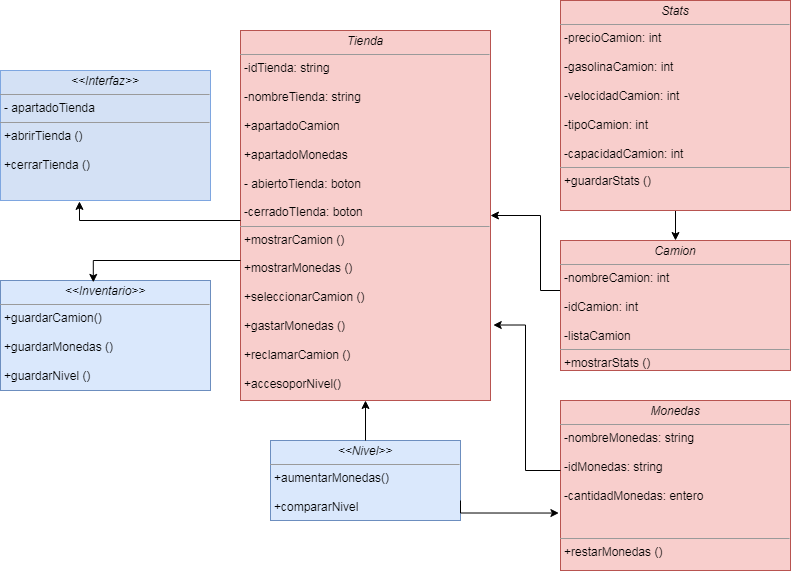

The diagram above was exported from draw.io. Its source (the exported page's mxGraphModel, read from the mxfile embedded in the PNG):
<mxGraphModel dx="990" dy="366" grid="1" gridSize="10" guides="1" tooltips="1" connect="1" arrows="1" fold="1" page="1" pageScale="1" pageWidth="850" pageHeight="1100" background="none" math="0" shadow="0">
  <root>
    <mxCell id="0" />
    <mxCell id="1" parent="0" />
    <mxCell id="4s70nqKxUEBqeMYbxSpR-3" style="edgeStyle=orthogonalEdgeStyle;rounded=0;orthogonalLoop=1;jettySize=auto;html=1;exitX=0.5;exitY=1;exitDx=0;exitDy=0;" parent="1" edge="1">
      <mxGeometry relative="1" as="geometry">
        <mxPoint x="105" y="300" as="sourcePoint" />
        <mxPoint x="105" y="300" as="targetPoint" />
      </mxGeometry>
    </mxCell>
    <mxCell id="4s70nqKxUEBqeMYbxSpR-7" value="&lt;p style=&quot;margin:0px;margin-top:4px;text-align:center;&quot;&gt;&lt;i&gt;Tienda&lt;/i&gt;&lt;/p&gt;&lt;hr size=&quot;1&quot;&gt;&lt;p style=&quot;margin:0px;margin-left:4px;&quot;&gt;-idTienda: string&lt;/p&gt;&lt;p style=&quot;margin:0px;margin-left:4px;&quot;&gt;&lt;br&gt;-nombreTienda: string&lt;/p&gt;&lt;p style=&quot;margin:0px;margin-left:4px;&quot;&gt;&lt;br&gt;&lt;/p&gt;&lt;p style=&quot;margin:0px;margin-left:4px;&quot;&gt;+apartadoCamion&lt;br&gt;&lt;br&gt;&lt;/p&gt;&lt;p style=&quot;margin:0px;margin-left:4px;&quot;&gt;+apartadoMonedas&lt;/p&gt;&lt;p style=&quot;margin:0px;margin-left:4px;&quot;&gt;&lt;br&gt;&lt;/p&gt;&lt;p style=&quot;margin:0px;margin-left:4px;&quot;&gt;- abiertoTienda: boton&lt;br&gt;&lt;br&gt;-cerradoTIenda: boton&lt;/p&gt;&lt;hr size=&quot;1&quot;&gt;&lt;p style=&quot;margin:0px;margin-left:4px;&quot;&gt;&lt;span style=&quot;background-color: initial;&quot;&gt;+mostrarCamion ()&lt;/span&gt;&lt;br&gt;&lt;/p&gt;&lt;p style=&quot;margin:0px;margin-left:4px;&quot;&gt;&lt;br&gt;+mostrarMonedas ()&lt;/p&gt;&lt;p style=&quot;margin:0px;margin-left:4px;&quot;&gt;&lt;br&gt;+seleccionarCamion ()&lt;/p&gt;&lt;p style=&quot;margin:0px;margin-left:4px;&quot;&gt;&lt;br&gt;+gastarMonedas ()&lt;/p&gt;&lt;p style=&quot;margin:0px;margin-left:4px;&quot;&gt;&lt;br&gt;&lt;/p&gt;&lt;p style=&quot;margin:0px;margin-left:4px;&quot;&gt;+reclamarCamion ()&lt;/p&gt;&lt;p style=&quot;margin:0px;margin-left:4px;&quot;&gt;&amp;nbsp;&lt;br&gt;+accesoporNivel()&lt;br&gt;&lt;br&gt;&lt;span style=&quot;background-color: initial;&quot;&gt;+ bloquearCamion ()&lt;/span&gt;&lt;/p&gt;&lt;p style=&quot;margin: 0px 0px 0px 4px;&quot;&gt;&lt;br&gt;&lt;/p&gt;&lt;p style=&quot;margin:0px;margin-left:4px;&quot;&gt;&lt;br&gt;&lt;/p&gt;" style="verticalAlign=top;align=left;overflow=fill;fontSize=12;fontFamily=Helvetica;html=1;rounded=0;shadow=0;comic=0;labelBackgroundColor=none;strokeWidth=1;fillColor=#f8cecc;strokeColor=#b85450;" parent="1" vertex="1">
      <mxGeometry x="250" y="140" width="250" height="370" as="geometry" />
    </mxCell>
    <mxCell id="63-T5cZCAdnvm3QMd3Nt-23" style="edgeStyle=orthogonalEdgeStyle;rounded=0;orthogonalLoop=1;jettySize=auto;html=1;entryX=1;entryY=0.5;entryDx=0;entryDy=0;" parent="1" source="63-T5cZCAdnvm3QMd3Nt-5" target="4s70nqKxUEBqeMYbxSpR-7" edge="1">
      <mxGeometry relative="1" as="geometry">
        <Array as="points">
          <mxPoint x="550" y="400" />
          <mxPoint x="550" y="325" />
        </Array>
      </mxGeometry>
    </mxCell>
    <mxCell id="63-T5cZCAdnvm3QMd3Nt-5" value="&lt;p style=&quot;margin:0px;margin-top:4px;text-align:center;&quot;&gt;&lt;i&gt;Camion&lt;/i&gt;&lt;/p&gt;&lt;hr size=&quot;1&quot;&gt;&lt;p style=&quot;margin:0px;margin-left:4px;&quot;&gt;-nombreCamion: int&lt;br&gt;&lt;br&gt;-idCamion: int&lt;/p&gt;&lt;p style=&quot;margin:0px;margin-left:4px;&quot;&gt;&lt;br&gt;&lt;/p&gt;&lt;p style=&quot;margin:0px;margin-left:4px;&quot;&gt;-listaCamion&lt;/p&gt;&lt;hr size=&quot;1&quot;&gt;&lt;p style=&quot;margin:0px;margin-left:4px;&quot;&gt;+mostrarStats ()&lt;br&gt;&lt;br&gt;&lt;br&gt;&lt;/p&gt;" style="verticalAlign=top;align=left;overflow=fill;fontSize=12;fontFamily=Helvetica;html=1;rounded=0;shadow=0;comic=0;labelBackgroundColor=none;strokeWidth=1;fillColor=#f8cecc;strokeColor=#b85450;" parent="1" vertex="1">
      <mxGeometry x="570" y="350" width="230" height="130" as="geometry" />
    </mxCell>
    <mxCell id="63-T5cZCAdnvm3QMd3Nt-10" value="&lt;p style=&quot;margin:0px;margin-top:4px;text-align:center;&quot;&gt;&lt;i&gt;Monedas&lt;/i&gt;&lt;/p&gt;&lt;hr size=&quot;1&quot;&gt;&lt;p style=&quot;margin:0px;margin-left:4px;&quot;&gt;-nombreMonedas: string&lt;/p&gt;&lt;p style=&quot;margin:0px;margin-left:4px;&quot;&gt;&lt;br&gt;-idMonedas: string&lt;/p&gt;&lt;p style=&quot;margin:0px;margin-left:4px;&quot;&gt;&lt;br&gt;&lt;span style=&quot;background-color: initial;&quot;&gt;-cantidadMonedas: entero&lt;/span&gt;&lt;/p&gt;&lt;p style=&quot;margin:0px;margin-left:4px;&quot;&gt;&lt;span style=&quot;background-color: initial;&quot;&gt;&lt;br&gt;&lt;br&gt;&lt;/span&gt;&lt;/p&gt;&lt;hr size=&quot;1&quot;&gt;&lt;p style=&quot;margin:0px;margin-left:4px;&quot;&gt;+restarMonedas ()&lt;/p&gt;&lt;p style=&quot;margin:0px;margin-left:4px;&quot;&gt;&lt;br&gt;&lt;br&gt;&lt;/p&gt;" style="verticalAlign=top;align=left;overflow=fill;fontSize=12;fontFamily=Helvetica;html=1;rounded=0;shadow=0;comic=0;labelBackgroundColor=none;strokeWidth=1;fillColor=#f8cecc;strokeColor=#b85450;" parent="1" vertex="1">
      <mxGeometry x="570" y="510" width="230" height="170" as="geometry" />
    </mxCell>
    <mxCell id="63-T5cZCAdnvm3QMd3Nt-15" value="&lt;p style=&quot;margin:0px;margin-top:4px;text-align:center;&quot;&gt;&lt;i&gt;&amp;lt;&amp;lt;Inventario&amp;gt;&amp;gt;&lt;/i&gt;&lt;/p&gt;&lt;hr size=&quot;1&quot;&gt;&lt;p style=&quot;margin:0px;margin-left:4px;&quot;&gt;+guardarCamion()&lt;br&gt;&lt;br&gt;+guardarMonedas ()&lt;br&gt;&lt;br&gt;&lt;/p&gt;&lt;p style=&quot;margin:0px;margin-left:4px;&quot;&gt;+guardarNivel ()&lt;/p&gt;&lt;p style=&quot;margin:0px;margin-left:4px;&quot;&gt;&lt;br&gt;&lt;br&gt;&lt;br&gt;&lt;/p&gt;" style="verticalAlign=top;align=left;overflow=fill;fontSize=12;fontFamily=Helvetica;html=1;rounded=0;shadow=0;comic=0;labelBackgroundColor=none;strokeWidth=1;fillColor=#dae8fc;strokeColor=#6c8ebf;" parent="1" vertex="1">
      <mxGeometry x="10" y="390" width="210" height="110" as="geometry" />
    </mxCell>
    <mxCell id="63-T5cZCAdnvm3QMd3Nt-17" value="&lt;p style=&quot;margin:0px;margin-top:4px;text-align:center;&quot;&gt;&lt;i&gt;&amp;lt;&amp;lt;Nivel&amp;gt;&amp;gt;&lt;/i&gt;&lt;/p&gt;&lt;hr size=&quot;1&quot;&gt;&lt;p style=&quot;margin:0px;margin-left:4px;&quot;&gt;+aumentarMonedas()&lt;/p&gt;&lt;p style=&quot;margin:0px;margin-left:4px;&quot;&gt;&lt;br&gt;&lt;/p&gt;&lt;p style=&quot;margin:0px;margin-left:4px;&quot;&gt;+compararNivel&lt;/p&gt;&lt;p style=&quot;margin:0px;margin-left:4px;&quot;&gt;&lt;br&gt;&lt;/p&gt;&lt;p style=&quot;margin:0px;margin-left:4px;&quot;&gt;&lt;br&gt;&lt;br&gt;&lt;/p&gt;" style="verticalAlign=top;align=left;overflow=fill;fontSize=12;fontFamily=Helvetica;html=1;rounded=0;shadow=0;comic=0;labelBackgroundColor=none;strokeWidth=1;fillColor=#dae8fc;strokeColor=#6c8ebf;" parent="1" vertex="1">
      <mxGeometry x="280" y="550" width="190" height="80" as="geometry" />
    </mxCell>
    <mxCell id="63-T5cZCAdnvm3QMd3Nt-18" style="edgeStyle=orthogonalEdgeStyle;rounded=0;orthogonalLoop=1;jettySize=auto;html=1;entryX=-0.007;entryY=0.662;entryDx=0;entryDy=0;entryPerimeter=0;exitX=1;exitY=0.75;exitDx=0;exitDy=0;" parent="1" source="63-T5cZCAdnvm3QMd3Nt-17" target="63-T5cZCAdnvm3QMd3Nt-10" edge="1">
      <mxGeometry relative="1" as="geometry">
        <Array as="points">
          <mxPoint x="470" y="623" />
        </Array>
      </mxGeometry>
    </mxCell>
    <mxCell id="63-T5cZCAdnvm3QMd3Nt-25" style="edgeStyle=orthogonalEdgeStyle;rounded=0;orthogonalLoop=1;jettySize=auto;html=1;entryX=0.5;entryY=0;entryDx=0;entryDy=0;" parent="1" source="63-T5cZCAdnvm3QMd3Nt-22" target="63-T5cZCAdnvm3QMd3Nt-5" edge="1">
      <mxGeometry relative="1" as="geometry" />
    </mxCell>
    <mxCell id="63-T5cZCAdnvm3QMd3Nt-22" value="&lt;p style=&quot;margin:0px;margin-top:4px;text-align:center;&quot;&gt;&lt;i&gt;Stats&lt;/i&gt;&lt;/p&gt;&lt;hr size=&quot;1&quot;&gt;&lt;p style=&quot;margin:0px;margin-left:4px;&quot;&gt;&lt;span style=&quot;background-color: initial;&quot;&gt;-precioCamion: int&lt;/span&gt;&lt;br&gt;&lt;/p&gt;&lt;p style=&quot;margin:0px;margin-left:4px;&quot;&gt;&lt;span style=&quot;background-color: initial;&quot;&gt;&lt;br&gt;-gasolinaCamion: int&lt;br&gt;&lt;br&gt;&lt;/span&gt;&lt;/p&gt;&lt;p style=&quot;margin:0px;margin-left:4px;&quot;&gt;&lt;span style=&quot;background-color: initial;&quot;&gt;-velocidadCamion: int&lt;br&gt;&lt;br&gt;&lt;/span&gt;&lt;/p&gt;&lt;p style=&quot;margin:0px;margin-left:4px;&quot;&gt;&lt;span style=&quot;background-color: initial;&quot;&gt;-tipoCamion: int&lt;br&gt;&lt;br&gt;&lt;/span&gt;&lt;/p&gt;&lt;p style=&quot;margin:0px;margin-left:4px;&quot;&gt;&lt;span style=&quot;background-color: initial;&quot;&gt;-capacidadCamion: int&lt;/span&gt;&lt;/p&gt;&lt;hr size=&quot;1&quot;&gt;&lt;p style=&quot;margin:0px;margin-left:4px;&quot;&gt;+guardarStats ()&lt;br&gt;&lt;br&gt;&lt;/p&gt;" style="verticalAlign=top;align=left;overflow=fill;fontSize=12;fontFamily=Helvetica;html=1;rounded=0;shadow=0;comic=0;labelBackgroundColor=none;strokeWidth=1;fillColor=#f8cecc;strokeColor=#b85450;" parent="1" vertex="1">
      <mxGeometry x="570" y="110" width="230" height="210" as="geometry" />
    </mxCell>
    <mxCell id="63-T5cZCAdnvm3QMd3Nt-24" style="edgeStyle=orthogonalEdgeStyle;rounded=0;orthogonalLoop=1;jettySize=auto;html=1;entryX=1.011;entryY=0.796;entryDx=0;entryDy=0;entryPerimeter=0;" parent="1" source="63-T5cZCAdnvm3QMd3Nt-10" target="4s70nqKxUEBqeMYbxSpR-7" edge="1">
      <mxGeometry relative="1" as="geometry">
        <Array as="points">
          <mxPoint x="535" y="580" />
          <mxPoint x="535" y="435" />
        </Array>
      </mxGeometry>
    </mxCell>
    <mxCell id="63-T5cZCAdnvm3QMd3Nt-26" value="&lt;p style=&quot;margin:0px;margin-top:4px;text-align:center;&quot;&gt;&lt;i&gt;&amp;lt;&amp;lt;Interfaz&amp;gt;&amp;gt;&lt;/i&gt;&lt;/p&gt;&lt;hr size=&quot;1&quot;&gt;&lt;p style=&quot;margin:0px;margin-left:4px;&quot;&gt;- apartadoTienda&lt;/p&gt;&lt;hr size=&quot;1&quot;&gt;&lt;p style=&quot;margin:0px;margin-left:4px;&quot;&gt;+abrirTienda ()&lt;/p&gt;&lt;p style=&quot;margin:0px;margin-left:4px;&quot;&gt;&lt;br&gt;&lt;/p&gt;&lt;p style=&quot;margin:0px;margin-left:4px;&quot;&gt;+cerrarTienda ()&lt;br&gt;&lt;br&gt;&lt;/p&gt;" style="verticalAlign=top;align=left;overflow=fill;fontSize=12;fontFamily=Helvetica;html=1;rounded=0;shadow=0;comic=0;labelBackgroundColor=none;strokeWidth=1;fillColor=#D4E1F5;strokeColor=#7EA6E0;" parent="1" vertex="1">
      <mxGeometry x="10" y="180" width="210" height="130" as="geometry" />
    </mxCell>
    <mxCell id="63-T5cZCAdnvm3QMd3Nt-27" style="edgeStyle=orthogonalEdgeStyle;rounded=0;orthogonalLoop=1;jettySize=auto;html=1;entryX=0.376;entryY=1.007;entryDx=0;entryDy=0;entryPerimeter=0;" parent="1" source="4s70nqKxUEBqeMYbxSpR-7" target="63-T5cZCAdnvm3QMd3Nt-26" edge="1">
      <mxGeometry relative="1" as="geometry">
        <Array as="points">
          <mxPoint x="89" y="330" />
        </Array>
      </mxGeometry>
    </mxCell>
    <mxCell id="63-T5cZCAdnvm3QMd3Nt-28" style="edgeStyle=orthogonalEdgeStyle;rounded=0;orthogonalLoop=1;jettySize=auto;html=1;entryX=0.442;entryY=0.017;entryDx=0;entryDy=0;entryPerimeter=0;" parent="1" source="4s70nqKxUEBqeMYbxSpR-7" target="63-T5cZCAdnvm3QMd3Nt-15" edge="1">
      <mxGeometry relative="1" as="geometry">
        <Array as="points">
          <mxPoint x="103" y="370" />
        </Array>
      </mxGeometry>
    </mxCell>
    <mxCell id="63-T5cZCAdnvm3QMd3Nt-29" style="edgeStyle=orthogonalEdgeStyle;rounded=0;orthogonalLoop=1;jettySize=auto;html=1;entryX=0.5;entryY=1;entryDx=0;entryDy=0;" parent="1" source="63-T5cZCAdnvm3QMd3Nt-17" target="4s70nqKxUEBqeMYbxSpR-7" edge="1">
      <mxGeometry relative="1" as="geometry">
        <mxPoint x="375" y="520" as="targetPoint" />
      </mxGeometry>
    </mxCell>
  </root>
</mxGraphModel>